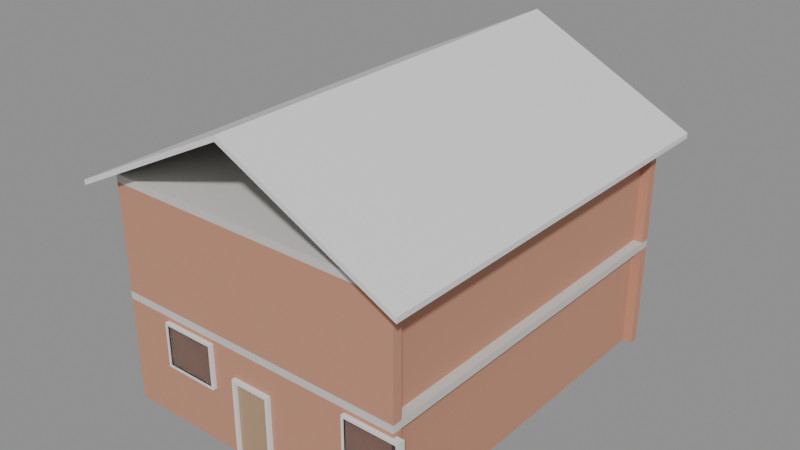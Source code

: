 # Source: gen_casa_2p.blend  (saved by Blender 5.2.45; exported with 4.5.12 LTS)
import bpy
from mathutils import Matrix  # noqa: F401  (used for matrix-valued properties, if any)

bpy.ops.wm.read_factory_settings(use_empty=True)
scene = bpy.context.scene
scene.name = 'Scene'

# ---- materials (node trees are filled in below, after node groups)
mat_ladrillo_rojo = bpy.data.materials.new('Ladrillo_Rojo')
mat_hormigon = bpy.data.materials.new('Hormigon')
mat_teja = bpy.data.materials.new('Teja')
mat_marco_negro = bpy.data.materials.new('Marco_Negro')
mat_madera_roble = bpy.data.materials.new('Madera_Roble')
mat_vidrio = bpy.data.materials.new('Vidrio')

# ---- material node trees
mat_ladrillo_rojo.use_nodes = True; mat_ladrillo_rojo.node_tree.nodes.clear()
_N = mat_ladrillo_rojo.node_tree.nodes; _L = mat_ladrillo_rojo.node_tree.links
n0 = _N.new('ShaderNodeBsdfPrincipled'); n0.name = 'Principled BSDF'; n0.location = (-200, 100)
n0.inputs[0].default_value = (0.55, 0.27, 0.18, 1.0)
n0.inputs[2].default_value = 0.8
n0.inputs[3].default_value = 1.45
n0.inputs[10].default_value = 0.005
n1 = _N.new('ShaderNodeOutputMaterial'); n1.name = 'Material Output'; n1.location = (200, 100)
_L.new(n0.outputs[0], n1.inputs[0])
n1.is_active_output = True
mat_hormigon.use_nodes = True; mat_hormigon.node_tree.nodes.clear()
_N = mat_hormigon.node_tree.nodes; _L = mat_hormigon.node_tree.links
n0 = _N.new('ShaderNodeBsdfPrincipled'); n0.name = 'Principled BSDF'; n0.location = (-200, 100)
n0.inputs[0].default_value = (0.62, 0.61, 0.58, 1.0)
n0.inputs[2].default_value = 0.85
n0.inputs[3].default_value = 1.45
n0.inputs[10].default_value = 0.005
n1 = _N.new('ShaderNodeOutputMaterial'); n1.name = 'Material Output'; n1.location = (200, 100)
_L.new(n0.outputs[0], n1.inputs[0])
n1.is_active_output = True
mat_teja.use_nodes = True; mat_teja.node_tree.nodes.clear()
_N = mat_teja.node_tree.nodes; _L = mat_teja.node_tree.links
n0 = _N.new('ShaderNodeBsdfPrincipled'); n0.name = 'Principled BSDF'; n0.location = (-200, 100)
n0.inputs[3].default_value = 1.45
n0.inputs[10].default_value = 0.005
n1 = _N.new('ShaderNodeOutputMaterial'); n1.name = 'Material Output'; n1.location = (200, 100)
_L.new(n0.outputs[0], n1.inputs[0])
n1.is_active_output = True
mat_marco_negro.use_nodes = True; mat_marco_negro.node_tree.nodes.clear()
_N = mat_marco_negro.node_tree.nodes; _L = mat_marco_negro.node_tree.links
n0 = _N.new('ShaderNodeBsdfPrincipled'); n0.name = 'Principled BSDF'; n0.location = (-200, 100)
n0.inputs[3].default_value = 1.45
n0.inputs[10].default_value = 0.005
n1 = _N.new('ShaderNodeOutputMaterial'); n1.name = 'Material Output'; n1.location = (200, 100)
_L.new(n0.outputs[0], n1.inputs[0])
n1.is_active_output = True
mat_madera_roble.use_nodes = True; mat_madera_roble.node_tree.nodes.clear()
_N = mat_madera_roble.node_tree.nodes; _L = mat_madera_roble.node_tree.links
n0 = _N.new('ShaderNodeBsdfPrincipled'); n0.name = 'Principled BSDF'; n0.location = (-200, 100)
n0.inputs[0].default_value = (0.45, 0.3, 0.18, 1.0)
n0.inputs[2].default_value = 0.6
n0.inputs[3].default_value = 1.45
n0.inputs[10].default_value = 0.005
n1 = _N.new('ShaderNodeOutputMaterial'); n1.name = 'Material Output'; n1.location = (200, 100)
_L.new(n0.outputs[0], n1.inputs[0])
n1.is_active_output = True
mat_vidrio.use_nodes = True; mat_vidrio.node_tree.nodes.clear()
_N = mat_vidrio.node_tree.nodes; _L = mat_vidrio.node_tree.links
n0 = _N.new('ShaderNodeBsdfPrincipled'); n0.name = 'Principled BSDF'; n0.location = (-200, 100)
n0.inputs[0].default_value = (0.7, 0.85, 1.0, 1.0)
n0.inputs[2].default_value = 0.05
n0.inputs[3].default_value = 1.45
n0.inputs[10].default_value = 0.005
n0.inputs[18].default_value = 1.0
n1 = _N.new('ShaderNodeOutputMaterial'); n1.name = 'Material Output'; n1.location = (200, 100)
_L.new(n0.outputs[0], n1.inputs[0])
n1.is_active_output = True

# ---- meshes
me_casafamiliar_p1_muro_sur_cuerpo_mesh = bpy.data.meshes.new('CasaFamiliar_P1_Muro_Sur_Cuerpo_mesh')
me_casafamiliar_p1_muro_sur_cuerpo_mesh.from_pydata([(0.0, 0.0, 0.0), (8.0, 0.0, 0.0), (8.0, 0.25, 0.0), (0.0, 0.25, 0.0), (0.0, 0.0, 2.8), (8.0, 0.0, 2.8), (8.0, 0.25, 2.8), (0.0, 0.25, 2.8)], [], [(0, 1, 2, 3), (4, 5, 6, 7), (0, 1, 5, 4), (1, 2, 6, 5), (2, 3, 7, 6), (3, 0, 4, 7)])
me_casafamiliar_p1_muro_sur_cuerpo_mesh.materials.append(mat_ladrillo_rojo)
me_casafamiliar_p1_muro_sur_cuerpo_mesh.update()
me_casafamiliar_p1_muro_norte_cuerpo_mesh = bpy.data.meshes.new('CasaFamiliar_P1_Muro_Norte_Cuerpo_mesh')
me_casafamiliar_p1_muro_norte_cuerpo_mesh.from_pydata([(0.0, 0.0, 0.0), (8.0, 0.0, 0.0), (8.0, 0.25, 0.0), (0.0, 0.25, 0.0), (0.0, 0.0, 2.8), (8.0, 0.0, 2.8), (8.0, 0.25, 2.8), (0.0, 0.25, 2.8)], [], [(0, 1, 2, 3), (4, 5, 6, 7), (0, 1, 5, 4), (1, 2, 6, 5), (2, 3, 7, 6), (3, 0, 4, 7)])
me_casafamiliar_p1_muro_norte_cuerpo_mesh.materials.append(mat_ladrillo_rojo)
me_casafamiliar_p1_muro_norte_cuerpo_mesh.update()
me_casafamiliar_p1_muro_oeste_cuerpo_mesh = bpy.data.meshes.new('CasaFamiliar_P1_Muro_Oeste_Cuerpo_mesh')
me_casafamiliar_p1_muro_oeste_cuerpo_mesh.from_pydata([(0.0, 0.0, 0.0), (9.5, 0.0, 0.0), (9.5, 0.25, 0.0), (0.0, 0.25, 0.0), (0.0, 0.0, 2.8), (9.5, 0.0, 2.8), (9.5, 0.25, 2.8), (0.0, 0.25, 2.8)], [], [(0, 1, 2, 3), (4, 5, 6, 7), (0, 1, 5, 4), (1, 2, 6, 5), (2, 3, 7, 6), (3, 0, 4, 7)])
me_casafamiliar_p1_muro_oeste_cuerpo_mesh.materials.append(mat_ladrillo_rojo)
me_casafamiliar_p1_muro_oeste_cuerpo_mesh.update()
me_casafamiliar_p1_muro_este_cuerpo_mesh = bpy.data.meshes.new('CasaFamiliar_P1_Muro_Este_Cuerpo_mesh')
me_casafamiliar_p1_muro_este_cuerpo_mesh.from_pydata([(0.0, 0.0, 0.0), (9.5, 0.0, 0.0), (9.5, 0.25, 0.0), (0.0, 0.25, 0.0), (0.0, 0.0, 2.8), (9.5, 0.0, 2.8), (9.5, 0.25, 2.8), (0.0, 0.25, 2.8)], [], [(0, 1, 2, 3), (4, 5, 6, 7), (0, 1, 5, 4), (1, 2, 6, 5), (2, 3, 7, 6), (3, 0, 4, 7)])
me_casafamiliar_p1_muro_este_cuerpo_mesh.materials.append(mat_ladrillo_rojo)
me_casafamiliar_p1_muro_este_cuerpo_mesh.update()
me_casafamiliar_p1_losa_mesh = bpy.data.meshes.new('CasaFamiliar_P1_Losa_mesh')
me_casafamiliar_p1_losa_mesh.from_pydata([(0.0, 0.0, 0.0), (8.0, 0.0, 0.0), (8.0, 10.0, 0.0), (0.0, 10.0, 0.0), (0.0, 0.0, 0.2), (8.0, 0.0, 0.2), (8.0, 10.0, 0.2), (0.0, 10.0, 0.2)], [], [(0, 3, 2, 1), (4, 5, 6, 7), (1, 2, 6, 5), (3, 0, 4, 7), (2, 3, 7, 6), (0, 1, 5, 4)])
me_casafamiliar_p1_losa_mesh.materials.append(mat_hormigon)
me_casafamiliar_p1_losa_mesh.update()
me_casafamiliar_p2_muro_sur_cuerpo_mesh = bpy.data.meshes.new('CasaFamiliar_P2_Muro_Sur_Cuerpo_mesh')
me_casafamiliar_p2_muro_sur_cuerpo_mesh.from_pydata([(0.0, 0.0, 0.0), (8.0, 0.0, 0.0), (8.0, 0.25, 0.0), (0.0, 0.25, 0.0), (0.0, 0.0, 2.8), (8.0, 0.0, 2.8), (8.0, 0.25, 2.8), (0.0, 0.25, 2.8)], [], [(0, 1, 2, 3), (4, 5, 6, 7), (0, 1, 5, 4), (1, 2, 6, 5), (2, 3, 7, 6), (3, 0, 4, 7)])
me_casafamiliar_p2_muro_sur_cuerpo_mesh.materials.append(mat_ladrillo_rojo)
me_casafamiliar_p2_muro_sur_cuerpo_mesh.update()
me_casafamiliar_p2_muro_norte_cuerpo_mesh = bpy.data.meshes.new('CasaFamiliar_P2_Muro_Norte_Cuerpo_mesh')
me_casafamiliar_p2_muro_norte_cuerpo_mesh.from_pydata([(0.0, 0.0, 0.0), (8.0, 0.0, 0.0), (8.0, 0.25, 0.0), (0.0, 0.25, 0.0), (0.0, 0.0, 2.8), (8.0, 0.0, 2.8), (8.0, 0.25, 2.8), (0.0, 0.25, 2.8)], [], [(0, 1, 2, 3), (4, 5, 6, 7), (0, 1, 5, 4), (1, 2, 6, 5), (2, 3, 7, 6), (3, 0, 4, 7)])
me_casafamiliar_p2_muro_norte_cuerpo_mesh.materials.append(mat_ladrillo_rojo)
me_casafamiliar_p2_muro_norte_cuerpo_mesh.update()
me_casafamiliar_p2_muro_oeste_cuerpo_mesh = bpy.data.meshes.new('CasaFamiliar_P2_Muro_Oeste_Cuerpo_mesh')
me_casafamiliar_p2_muro_oeste_cuerpo_mesh.from_pydata([(0.0, 0.0, 0.0), (9.5, 0.0, 0.0), (9.5, 0.25, 0.0), (0.0, 0.25, 0.0), (0.0, 0.0, 2.8), (9.5, 0.0, 2.8), (9.5, 0.25, 2.8), (0.0, 0.25, 2.8)], [], [(0, 1, 2, 3), (4, 5, 6, 7), (0, 1, 5, 4), (1, 2, 6, 5), (2, 3, 7, 6), (3, 0, 4, 7)])
me_casafamiliar_p2_muro_oeste_cuerpo_mesh.materials.append(mat_ladrillo_rojo)
me_casafamiliar_p2_muro_oeste_cuerpo_mesh.update()
me_casafamiliar_p2_muro_este_cuerpo_mesh = bpy.data.meshes.new('CasaFamiliar_P2_Muro_Este_Cuerpo_mesh')
me_casafamiliar_p2_muro_este_cuerpo_mesh.from_pydata([(0.0, 0.0, 0.0), (9.5, 0.0, 0.0), (9.5, 0.25, 0.0), (0.0, 0.25, 0.0), (0.0, 0.0, 2.8), (9.5, 0.0, 2.8), (9.5, 0.25, 2.8), (0.0, 0.25, 2.8)], [], [(0, 1, 2, 3), (4, 5, 6, 7), (0, 1, 5, 4), (1, 2, 6, 5), (2, 3, 7, 6), (3, 0, 4, 7)])
me_casafamiliar_p2_muro_este_cuerpo_mesh.materials.append(mat_ladrillo_rojo)
me_casafamiliar_p2_muro_este_cuerpo_mesh.update()
me_casafamiliar_p2_losa_mesh = bpy.data.meshes.new('CasaFamiliar_P2_Losa_mesh')
me_casafamiliar_p2_losa_mesh.from_pydata([(0.0, 0.0, 0.0), (8.0, 0.0, 0.0), (8.0, 10.0, 0.0), (0.0, 10.0, 0.0), (0.0, 0.0, 0.2), (8.0, 0.0, 0.2), (8.0, 10.0, 0.2), (0.0, 10.0, 0.2)], [], [(0, 3, 2, 1), (4, 5, 6, 7), (1, 2, 6, 5), (3, 0, 4, 7), (2, 3, 7, 6), (0, 1, 5, 4)])
me_casafamiliar_p2_losa_mesh.materials.append(mat_hormigon)
me_casafamiliar_p2_losa_mesh.update()
me_casafamiliar_tejado_cuerpo_mesh = bpy.data.meshes.new('CasaFamiliar_Tejado_Cuerpo_mesh')
me_casafamiliar_tejado_cuerpo_mesh.from_pydata([(-0.5, -0.5, -0.25), (4.0, -0.5, 2.0), (8.5, -0.5, -0.25), (-0.5, 10.5, -0.25), (4.0, 10.5, 2.0), (8.5, 10.5, -0.25), (-0.5, -0.5, -0.1158), (4.0, -0.5, 2.134), (8.5, -0.5, -0.1158), (-0.5, 10.5, -0.1158), (4.0, 10.5, 2.134), (8.5, 10.5, -0.1158)], [], [(0, 1, 4, 3), (6, 7, 10, 9), (0, 3, 9, 6), (0, 6, 7, 1), (3, 4, 10, 9), (1, 2, 5, 4), (7, 8, 11, 10), (2, 8, 11, 5), (1, 7, 8, 2), (4, 5, 11, 10)])
me_casafamiliar_tejado_cuerpo_mesh.materials.append(mat_teja)
me_casafamiliar_tejado_cuerpo_mesh.update()
me_puertaprincipal_jamba_izq_mesh = bpy.data.meshes.new('PuertaPrincipal_Jamba_Izq_mesh')
me_puertaprincipal_jamba_izq_mesh.from_pydata([(0.0, 0.0, 0.0), (0.08, 0.0, 0.0), (0.08, 0.2, 0.0), (0.0, 0.2, 0.0), (0.0, 0.0, 2.1), (0.08, 0.0, 2.1), (0.08, 0.2, 2.1), (0.0, 0.2, 2.1)], [], [(0, 1, 2, 3), (4, 5, 6, 7), (0, 1, 5, 4), (1, 2, 6, 5), (2, 3, 7, 6), (3, 0, 4, 7)])
me_puertaprincipal_jamba_izq_mesh.materials.append(mat_marco_negro)
me_puertaprincipal_jamba_izq_mesh.update()
me_puertaprincipal_jamba_der_mesh = bpy.data.meshes.new('PuertaPrincipal_Jamba_Der_mesh')
me_puertaprincipal_jamba_der_mesh.from_pydata([(0.0, 0.0, 0.0), (0.08, 0.0, 0.0), (0.08, 0.2, 0.0), (0.0, 0.2, 0.0), (0.0, 0.0, 2.1), (0.08, 0.0, 2.1), (0.08, 0.2, 2.1), (0.0, 0.2, 2.1)], [], [(0, 1, 2, 3), (4, 5, 6, 7), (0, 1, 5, 4), (1, 2, 6, 5), (2, 3, 7, 6), (3, 0, 4, 7)])
me_puertaprincipal_jamba_der_mesh.materials.append(mat_marco_negro)
me_puertaprincipal_jamba_der_mesh.update()
me_puertaprincipal_dintel_mesh = bpy.data.meshes.new('PuertaPrincipal_Dintel_mesh')
me_puertaprincipal_dintel_mesh.from_pydata([(0.0, 0.0, 0.0), (0.94, 0.0, 0.0), (0.94, 0.2, 0.0), (0.0, 0.2, 0.0), (0.0, 0.0, 0.08), (0.94, 0.0, 0.08), (0.94, 0.2, 0.08), (0.0, 0.2, 0.08)], [], [(0, 1, 2, 3), (4, 5, 6, 7), (0, 1, 5, 4), (1, 2, 6, 5), (2, 3, 7, 6), (3, 0, 4, 7)])
me_puertaprincipal_dintel_mesh.materials.append(mat_marco_negro)
me_puertaprincipal_dintel_mesh.update()
me_puertaprincipal_panel_mesh = bpy.data.meshes.new('PuertaPrincipal_Panel_mesh')
me_puertaprincipal_panel_mesh.from_pydata([(0.0, 0.0, 0.0), (0.93, 0.0, 0.0), (0.93, 0.04, 0.0), (0.0, 0.04, 0.0), (0.0, 0.0, 2.01), (0.93, 0.0, 2.01), (0.93, 0.04, 2.01), (0.0, 0.04, 2.01)], [], [(0, 1, 2, 3), (4, 5, 6, 7), (0, 1, 5, 4), (1, 2, 6, 5), (2, 3, 7, 6), (3, 0, 4, 7)])
me_puertaprincipal_panel_mesh.materials.append(mat_madera_roble)
me_puertaprincipal_panel_mesh.update()
me_ventanaderecha_jamba_izq_mesh = bpy.data.meshes.new('VentanaDerecha_Jamba_Izq_mesh')
me_ventanaderecha_jamba_izq_mesh.from_pydata([(0.0, 0.0, 0.0), (0.06, 0.0, 0.0), (0.06, 0.2, 0.0), (0.0, 0.2, 0.0), (0.0, 0.0, 1.2), (0.06, 0.0, 1.2), (0.06, 0.2, 1.2), (0.0, 0.2, 1.2)], [], [(0, 1, 2, 3), (4, 5, 6, 7), (0, 1, 5, 4), (1, 2, 6, 5), (2, 3, 7, 6), (3, 0, 4, 7)])
me_ventanaderecha_jamba_izq_mesh.materials.append(mat_marco_negro)
me_ventanaderecha_jamba_izq_mesh.update()
me_ventanaderecha_jamba_der_mesh = bpy.data.meshes.new('VentanaDerecha_Jamba_Der_mesh')
me_ventanaderecha_jamba_der_mesh.from_pydata([(0.0, 0.0, 0.0), (0.06, 0.0, 0.0), (0.06, 0.2, 0.0), (0.0, 0.2, 0.0), (0.0, 0.0, 1.2), (0.06, 0.0, 1.2), (0.06, 0.2, 1.2), (0.0, 0.2, 1.2)], [], [(0, 1, 2, 3), (4, 5, 6, 7), (0, 1, 5, 4), (1, 2, 6, 5), (2, 3, 7, 6), (3, 0, 4, 7)])
me_ventanaderecha_jamba_der_mesh.materials.append(mat_marco_negro)
me_ventanaderecha_jamba_der_mesh.update()
me_ventanaderecha_trav_inf_mesh = bpy.data.meshes.new('VentanaDerecha_Trav_Inf_mesh')
me_ventanaderecha_trav_inf_mesh.from_pydata([(0.0, 0.0, 0.0), (1.38, 0.0, 0.0), (1.38, 0.2, 0.0), (0.0, 0.2, 0.0), (0.0, 0.0, 0.06), (1.38, 0.0, 0.06), (1.38, 0.2, 0.06), (0.0, 0.2, 0.06)], [], [(0, 1, 2, 3), (4, 5, 6, 7), (0, 1, 5, 4), (1, 2, 6, 5), (2, 3, 7, 6), (3, 0, 4, 7)])
me_ventanaderecha_trav_inf_mesh.materials.append(mat_marco_negro)
me_ventanaderecha_trav_inf_mesh.update()
me_ventanaderecha_trav_sup_mesh = bpy.data.meshes.new('VentanaDerecha_Trav_Sup_mesh')
me_ventanaderecha_trav_sup_mesh.from_pydata([(0.0, 0.0, 0.0), (1.38, 0.0, 0.0), (1.38, 0.2, 0.0), (0.0, 0.2, 0.0), (0.0, 0.0, 0.06), (1.38, 0.0, 0.06), (1.38, 0.2, 0.06), (0.0, 0.2, 0.06)], [], [(0, 1, 2, 3), (4, 5, 6, 7), (0, 1, 5, 4), (1, 2, 6, 5), (2, 3, 7, 6), (3, 0, 4, 7)])
me_ventanaderecha_trav_sup_mesh.materials.append(mat_marco_negro)
me_ventanaderecha_trav_sup_mesh.update()
me_ventanaderecha_vidrio_1_1_mesh = bpy.data.meshes.new('VentanaDerecha_Vidrio_1_1_mesh')
me_ventanaderecha_vidrio_1_1_mesh.from_pydata([(0.0, 0.0, 0.0), (1.38, 0.0, 0.0), (1.38, 0.18, 0.0), (0.0, 0.18, 0.0), (0.0, 0.0, 1.08), (1.38, 0.0, 1.08), (1.38, 0.18, 1.08), (0.0, 0.18, 1.08)], [], [(0, 1, 2, 3), (4, 5, 6, 7), (0, 1, 5, 4), (1, 2, 6, 5), (2, 3, 7, 6), (3, 0, 4, 7)])
me_ventanaderecha_vidrio_1_1_mesh.materials.append(mat_vidrio)
me_ventanaderecha_vidrio_1_1_mesh.update()
me_ventanaizquierda_jamba_izq_mesh = bpy.data.meshes.new('VentanaIzquierda_Jamba_Izq_mesh')
me_ventanaizquierda_jamba_izq_mesh.from_pydata([(0.0, 0.0, 0.0), (0.06, 0.0, 0.0), (0.06, 0.2, 0.0), (0.0, 0.2, 0.0), (0.0, 0.0, 1.2), (0.06, 0.0, 1.2), (0.06, 0.2, 1.2), (0.0, 0.2, 1.2)], [], [(0, 1, 2, 3), (4, 5, 6, 7), (0, 1, 5, 4), (1, 2, 6, 5), (2, 3, 7, 6), (3, 0, 4, 7)])
me_ventanaizquierda_jamba_izq_mesh.materials.append(mat_marco_negro)
me_ventanaizquierda_jamba_izq_mesh.update()
me_ventanaizquierda_jamba_der_mesh = bpy.data.meshes.new('VentanaIzquierda_Jamba_Der_mesh')
me_ventanaizquierda_jamba_der_mesh.from_pydata([(0.0, 0.0, 0.0), (0.06, 0.0, 0.0), (0.06, 0.2, 0.0), (0.0, 0.2, 0.0), (0.0, 0.0, 1.2), (0.06, 0.0, 1.2), (0.06, 0.2, 1.2), (0.0, 0.2, 1.2)], [], [(0, 1, 2, 3), (4, 5, 6, 7), (0, 1, 5, 4), (1, 2, 6, 5), (2, 3, 7, 6), (3, 0, 4, 7)])
me_ventanaizquierda_jamba_der_mesh.materials.append(mat_marco_negro)
me_ventanaizquierda_jamba_der_mesh.update()
me_ventanaizquierda_trav_inf_mesh = bpy.data.meshes.new('VentanaIzquierda_Trav_Inf_mesh')
me_ventanaizquierda_trav_inf_mesh.from_pydata([(0.0, 0.0, 0.0), (1.38, 0.0, 0.0), (1.38, 0.2, 0.0), (0.0, 0.2, 0.0), (0.0, 0.0, 0.06), (1.38, 0.0, 0.06), (1.38, 0.2, 0.06), (0.0, 0.2, 0.06)], [], [(0, 1, 2, 3), (4, 5, 6, 7), (0, 1, 5, 4), (1, 2, 6, 5), (2, 3, 7, 6), (3, 0, 4, 7)])
me_ventanaizquierda_trav_inf_mesh.materials.append(mat_marco_negro)
me_ventanaizquierda_trav_inf_mesh.update()
me_ventanaizquierda_trav_sup_mesh = bpy.data.meshes.new('VentanaIzquierda_Trav_Sup_mesh')
me_ventanaizquierda_trav_sup_mesh.from_pydata([(0.0, 0.0, 0.0), (1.38, 0.0, 0.0), (1.38, 0.2, 0.0), (0.0, 0.2, 0.0), (0.0, 0.0, 0.06), (1.38, 0.0, 0.06), (1.38, 0.2, 0.06), (0.0, 0.2, 0.06)], [], [(0, 1, 2, 3), (4, 5, 6, 7), (0, 1, 5, 4), (1, 2, 6, 5), (2, 3, 7, 6), (3, 0, 4, 7)])
me_ventanaizquierda_trav_sup_mesh.materials.append(mat_marco_negro)
me_ventanaizquierda_trav_sup_mesh.update()
me_ventanaizquierda_vidrio_1_1_mesh = bpy.data.meshes.new('VentanaIzquierda_Vidrio_1_1_mesh')
me_ventanaizquierda_vidrio_1_1_mesh.from_pydata([(0.0, 0.0, 0.0), (1.38, 0.0, 0.0), (1.38, 0.18, 0.0), (0.0, 0.18, 0.0), (0.0, 0.0, 1.08), (1.38, 0.0, 1.08), (1.38, 0.18, 1.08), (0.0, 0.18, 1.08)], [], [(0, 1, 2, 3), (4, 5, 6, 7), (0, 1, 5, 4), (1, 2, 6, 5), (2, 3, 7, 6), (3, 0, 4, 7)])
me_ventanaizquierda_vidrio_1_1_mesh.materials.append(mat_vidrio)
me_ventanaizquierda_vidrio_1_1_mesh.update()

# ---- objects
ob_casafamiliar = bpy.data.objects.new('CasaFamiliar', None)
ob_casafamiliar_p1_muro_sur = bpy.data.objects.new('CasaFamiliar_P1_Muro_Sur', None)
ob_casafamiliar_p1_muro_sur_cuerpo = bpy.data.objects.new('CasaFamiliar_P1_Muro_Sur_Cuerpo', me_casafamiliar_p1_muro_sur_cuerpo_mesh)
ob_casafamiliar_p1_muro_norte = bpy.data.objects.new('CasaFamiliar_P1_Muro_Norte', None)
ob_casafamiliar_p1_muro_norte_cuerpo = bpy.data.objects.new('CasaFamiliar_P1_Muro_Norte_Cuerpo', me_casafamiliar_p1_muro_norte_cuerpo_mesh)
ob_casafamiliar_p1_muro_oeste = bpy.data.objects.new('CasaFamiliar_P1_Muro_Oeste', None)
ob_casafamiliar_p1_muro_oeste_cuerpo = bpy.data.objects.new('CasaFamiliar_P1_Muro_Oeste_Cuerpo', me_casafamiliar_p1_muro_oeste_cuerpo_mesh)
ob_casafamiliar_p1_muro_este = bpy.data.objects.new('CasaFamiliar_P1_Muro_Este', None)
ob_casafamiliar_p1_muro_este_cuerpo = bpy.data.objects.new('CasaFamiliar_P1_Muro_Este_Cuerpo', me_casafamiliar_p1_muro_este_cuerpo_mesh)
ob_casafamiliar_p1_losa_solido = bpy.data.objects.new('CasaFamiliar_P1_Losa_Solido', me_casafamiliar_p1_losa_mesh)
ob_casafamiliar_p1_losa = bpy.data.objects.new('CasaFamiliar_P1_Losa', None)
ob_casafamiliar_p2_muro_sur = bpy.data.objects.new('CasaFamiliar_P2_Muro_Sur', None)
ob_casafamiliar_p2_muro_sur_cuerpo = bpy.data.objects.new('CasaFamiliar_P2_Muro_Sur_Cuerpo', me_casafamiliar_p2_muro_sur_cuerpo_mesh)
ob_casafamiliar_p2_muro_norte = bpy.data.objects.new('CasaFamiliar_P2_Muro_Norte', None)
ob_casafamiliar_p2_muro_norte_cuerpo = bpy.data.objects.new('CasaFamiliar_P2_Muro_Norte_Cuerpo', me_casafamiliar_p2_muro_norte_cuerpo_mesh)
ob_casafamiliar_p2_muro_oeste = bpy.data.objects.new('CasaFamiliar_P2_Muro_Oeste', None)
ob_casafamiliar_p2_muro_oeste_cuerpo = bpy.data.objects.new('CasaFamiliar_P2_Muro_Oeste_Cuerpo', me_casafamiliar_p2_muro_oeste_cuerpo_mesh)
ob_casafamiliar_p2_muro_este = bpy.data.objects.new('CasaFamiliar_P2_Muro_Este', None)
ob_casafamiliar_p2_muro_este_cuerpo = bpy.data.objects.new('CasaFamiliar_P2_Muro_Este_Cuerpo', me_casafamiliar_p2_muro_este_cuerpo_mesh)
ob_casafamiliar_p2_losa_solido = bpy.data.objects.new('CasaFamiliar_P2_Losa_Solido', me_casafamiliar_p2_losa_mesh)
ob_casafamiliar_p2_losa = bpy.data.objects.new('CasaFamiliar_P2_Losa', None)
ob_casafamiliar_tejado = bpy.data.objects.new('CasaFamiliar_Tejado', None)
ob_casafamiliar_tejado_cuerpo = bpy.data.objects.new('CasaFamiliar_Tejado_Cuerpo', me_casafamiliar_tejado_cuerpo_mesh)
ob_puertaprincipal = bpy.data.objects.new('PuertaPrincipal', None)
ob_puertaprincipal_jamba_izq = bpy.data.objects.new('PuertaPrincipal_Jamba_Izq', me_puertaprincipal_jamba_izq_mesh)
ob_puertaprincipal_jamba_der = bpy.data.objects.new('PuertaPrincipal_Jamba_Der', me_puertaprincipal_jamba_der_mesh)
ob_puertaprincipal_dintel = bpy.data.objects.new('PuertaPrincipal_Dintel', me_puertaprincipal_dintel_mesh)
ob_puertaprincipal_panel = bpy.data.objects.new('PuertaPrincipal_Panel', me_puertaprincipal_panel_mesh)
ob_ventanaderecha = bpy.data.objects.new('VentanaDerecha', None)
ob_ventanaderecha_jamba_izq = bpy.data.objects.new('VentanaDerecha_Jamba_Izq', me_ventanaderecha_jamba_izq_mesh)
ob_ventanaderecha_jamba_der = bpy.data.objects.new('VentanaDerecha_Jamba_Der', me_ventanaderecha_jamba_der_mesh)
ob_ventanaderecha_trav_inf = bpy.data.objects.new('VentanaDerecha_Trav_Inf', me_ventanaderecha_trav_inf_mesh)
ob_ventanaderecha_trav_sup = bpy.data.objects.new('VentanaDerecha_Trav_Sup', me_ventanaderecha_trav_sup_mesh)
ob_ventanaderecha_vidrio_1_1 = bpy.data.objects.new('VentanaDerecha_Vidrio_1_1', me_ventanaderecha_vidrio_1_1_mesh)
ob_ventanaizquierda = bpy.data.objects.new('VentanaIzquierda', None)
ob_ventanaizquierda_jamba_izq = bpy.data.objects.new('VentanaIzquierda_Jamba_Izq', me_ventanaizquierda_jamba_izq_mesh)
ob_ventanaizquierda_jamba_der = bpy.data.objects.new('VentanaIzquierda_Jamba_Der', me_ventanaizquierda_jamba_der_mesh)
ob_ventanaizquierda_trav_inf = bpy.data.objects.new('VentanaIzquierda_Trav_Inf', me_ventanaizquierda_trav_inf_mesh)
ob_ventanaizquierda_trav_sup = bpy.data.objects.new('VentanaIzquierda_Trav_Sup', me_ventanaizquierda_trav_sup_mesh)
ob_ventanaizquierda_vidrio_1_1 = bpy.data.objects.new('VentanaIzquierda_Vidrio_1_1', me_ventanaizquierda_vidrio_1_1_mesh)

# ---- transforms, parenting, visibility, modifiers, constraints
ob_casafamiliar.location = (0.0, 0.0, 0.0)
ob_casafamiliar.empty_display_type = 'ARROWS'
ob_casafamiliar_p1_muro_sur.parent = ob_casafamiliar
ob_casafamiliar_p1_muro_sur.location = (0.0, 0.0, 0.0)
ob_casafamiliar_p1_muro_sur.empty_display_type = 'ARROWS'
ob_casafamiliar_p1_muro_sur_cuerpo.parent = ob_casafamiliar_p1_muro_sur
ob_casafamiliar_p1_muro_sur_cuerpo.location = (0.0, 0.0, 0.0)
ob_casafamiliar_p1_muro_norte.parent = ob_casafamiliar
ob_casafamiliar_p1_muro_norte.location = (0.0, 9.75, 0.0)
ob_casafamiliar_p1_muro_norte.empty_display_type = 'ARROWS'
ob_casafamiliar_p1_muro_norte_cuerpo.parent = ob_casafamiliar_p1_muro_norte
ob_casafamiliar_p1_muro_norte_cuerpo.location = (0.0, 0.0, 0.0)
ob_casafamiliar_p1_muro_oeste.parent = ob_casafamiliar
ob_casafamiliar_p1_muro_oeste.location = (0.0, 0.25, 0.0)
ob_casafamiliar_p1_muro_oeste.rotation_euler = (0.0, 0.0, 1.571)
ob_casafamiliar_p1_muro_oeste.empty_display_type = 'ARROWS'
ob_casafamiliar_p1_muro_oeste_cuerpo.parent = ob_casafamiliar_p1_muro_oeste
ob_casafamiliar_p1_muro_oeste_cuerpo.location = (0.0, 0.0, 0.0)
ob_casafamiliar_p1_muro_este.parent = ob_casafamiliar
ob_casafamiliar_p1_muro_este.location = (7.75, 0.25, 0.0)
ob_casafamiliar_p1_muro_este.rotation_euler = (0.0, 0.0, 1.571)
ob_casafamiliar_p1_muro_este.empty_display_type = 'ARROWS'
ob_casafamiliar_p1_muro_este_cuerpo.parent = ob_casafamiliar_p1_muro_este
ob_casafamiliar_p1_muro_este_cuerpo.location = (0.0, 0.0, 0.0)
ob_casafamiliar_p1_losa_solido.parent = ob_casafamiliar_p1_losa
ob_casafamiliar_p1_losa_solido.location = (0.0, 0.0, 0.0)
ob_casafamiliar_p1_losa.parent = ob_casafamiliar
ob_casafamiliar_p1_losa.location = (0.0, 0.0, 2.8)
ob_casafamiliar_p1_losa.empty_display_type = 'ARROWS'
ob_casafamiliar_p2_muro_sur.parent = ob_casafamiliar
ob_casafamiliar_p2_muro_sur.location = (0.0, 0.0, 3.0)
ob_casafamiliar_p2_muro_sur.empty_display_type = 'ARROWS'
ob_casafamiliar_p2_muro_sur_cuerpo.parent = ob_casafamiliar_p2_muro_sur
ob_casafamiliar_p2_muro_sur_cuerpo.location = (0.0, 0.0, 0.0)
ob_casafamiliar_p2_muro_norte.parent = ob_casafamiliar
ob_casafamiliar_p2_muro_norte.location = (0.0, 9.75, 3.0)
ob_casafamiliar_p2_muro_norte.empty_display_type = 'ARROWS'
ob_casafamiliar_p2_muro_norte_cuerpo.parent = ob_casafamiliar_p2_muro_norte
ob_casafamiliar_p2_muro_norte_cuerpo.location = (0.0, 0.0, 0.0)
ob_casafamiliar_p2_muro_oeste.parent = ob_casafamiliar
ob_casafamiliar_p2_muro_oeste.location = (0.0, 0.25, 3.0)
ob_casafamiliar_p2_muro_oeste.rotation_euler = (0.0, 0.0, 1.571)
ob_casafamiliar_p2_muro_oeste.empty_display_type = 'ARROWS'
ob_casafamiliar_p2_muro_oeste_cuerpo.parent = ob_casafamiliar_p2_muro_oeste
ob_casafamiliar_p2_muro_oeste_cuerpo.location = (0.0, 0.0, 0.0)
ob_casafamiliar_p2_muro_este.parent = ob_casafamiliar
ob_casafamiliar_p2_muro_este.location = (7.75, 0.25, 3.0)
ob_casafamiliar_p2_muro_este.rotation_euler = (0.0, 0.0, 1.571)
ob_casafamiliar_p2_muro_este.empty_display_type = 'ARROWS'
ob_casafamiliar_p2_muro_este_cuerpo.parent = ob_casafamiliar_p2_muro_este
ob_casafamiliar_p2_muro_este_cuerpo.location = (0.0, 0.0, 0.0)
ob_casafamiliar_p2_losa_solido.parent = ob_casafamiliar_p2_losa
ob_casafamiliar_p2_losa_solido.location = (0.0, 0.0, 0.0)
ob_casafamiliar_p2_losa.parent = ob_casafamiliar
ob_casafamiliar_p2_losa.location = (0.0, 0.0, 5.8)
ob_casafamiliar_p2_losa.empty_display_type = 'ARROWS'
ob_casafamiliar_tejado.parent = ob_casafamiliar
ob_casafamiliar_tejado.location = (0.0, 0.0, 6.0)
ob_casafamiliar_tejado.empty_display_type = 'ARROWS'
ob_casafamiliar_tejado_cuerpo.parent = ob_casafamiliar_tejado
ob_casafamiliar_tejado_cuerpo.location = (0.0, 0.0, 0.0)
ob_puertaprincipal.location = (3.45, -0.1, 0.0)
ob_puertaprincipal.empty_display_type = 'ARROWS'
ob_puertaprincipal_jamba_izq.parent = ob_puertaprincipal
ob_puertaprincipal_jamba_izq.location = (0.0, 0.0, 0.0)
ob_puertaprincipal_jamba_der.parent = ob_puertaprincipal
ob_puertaprincipal_jamba_der.location = (1.02, 0.0, 0.0)
ob_puertaprincipal_dintel.parent = ob_puertaprincipal
ob_puertaprincipal_dintel.location = (0.08, 0.0, 2.02)
ob_puertaprincipal_panel.parent = ob_puertaprincipal
ob_puertaprincipal_panel.location = (0.085, 0.08, 0.005)
ob_ventanaderecha.location = (6.7, -0.1, 1.5)
ob_ventanaderecha.empty_display_type = 'ARROWS'
ob_ventanaderecha_jamba_izq.parent = ob_ventanaderecha
ob_ventanaderecha_jamba_izq.location = (0.0, 0.0, 0.0)
ob_ventanaderecha_jamba_der.parent = ob_ventanaderecha
ob_ventanaderecha_jamba_der.location = (1.44, 0.0, 0.0)
ob_ventanaderecha_trav_inf.parent = ob_ventanaderecha
ob_ventanaderecha_trav_inf.location = (0.06, 0.0, 0.0)
ob_ventanaderecha_trav_sup.parent = ob_ventanaderecha
ob_ventanaderecha_trav_sup.location = (0.06, 0.0, 1.14)
ob_ventanaderecha_vidrio_1_1.parent = ob_ventanaderecha
ob_ventanaderecha_vidrio_1_1.location = (0.06, 0.02, 0.06)
ob_ventanaizquierda.location = (1.3, -0.1, 1.5)
ob_ventanaizquierda.empty_display_type = 'ARROWS'
ob_ventanaizquierda_jamba_izq.parent = ob_ventanaizquierda
ob_ventanaizquierda_jamba_izq.location = (0.0, 0.0, 0.0)
ob_ventanaizquierda_jamba_der.parent = ob_ventanaizquierda
ob_ventanaizquierda_jamba_der.location = (1.44, 0.0, 0.0)
ob_ventanaizquierda_trav_inf.parent = ob_ventanaizquierda
ob_ventanaizquierda_trav_inf.location = (0.06, 0.0, 0.0)
ob_ventanaizquierda_trav_sup.parent = ob_ventanaizquierda
ob_ventanaizquierda_trav_sup.location = (0.06, 0.0, 1.14)
ob_ventanaizquierda_vidrio_1_1.parent = ob_ventanaizquierda
ob_ventanaizquierda_vidrio_1_1.location = (0.06, 0.02, 0.06)

# ---- collection membership
scene.collection.objects.link(ob_casafamiliar)
scene.collection.objects.link(ob_casafamiliar_p1_muro_sur)
scene.collection.objects.link(ob_casafamiliar_p1_muro_sur_cuerpo)
scene.collection.objects.link(ob_casafamiliar_p1_muro_norte)
scene.collection.objects.link(ob_casafamiliar_p1_muro_norte_cuerpo)
scene.collection.objects.link(ob_casafamiliar_p1_muro_oeste)
scene.collection.objects.link(ob_casafamiliar_p1_muro_oeste_cuerpo)
scene.collection.objects.link(ob_casafamiliar_p1_muro_este)
scene.collection.objects.link(ob_casafamiliar_p1_muro_este_cuerpo)
scene.collection.objects.link(ob_casafamiliar_p1_losa_solido)
scene.collection.objects.link(ob_casafamiliar_p1_losa)
scene.collection.objects.link(ob_casafamiliar_p2_muro_sur)
scene.collection.objects.link(ob_casafamiliar_p2_muro_sur_cuerpo)
scene.collection.objects.link(ob_casafamiliar_p2_muro_norte)
scene.collection.objects.link(ob_casafamiliar_p2_muro_norte_cuerpo)
scene.collection.objects.link(ob_casafamiliar_p2_muro_oeste)
scene.collection.objects.link(ob_casafamiliar_p2_muro_oeste_cuerpo)
scene.collection.objects.link(ob_casafamiliar_p2_muro_este)
scene.collection.objects.link(ob_casafamiliar_p2_muro_este_cuerpo)
scene.collection.objects.link(ob_casafamiliar_p2_losa_solido)
scene.collection.objects.link(ob_casafamiliar_p2_losa)
scene.collection.objects.link(ob_casafamiliar_tejado)
scene.collection.objects.link(ob_casafamiliar_tejado_cuerpo)
scene.collection.objects.link(ob_puertaprincipal)
scene.collection.objects.link(ob_puertaprincipal_jamba_izq)
scene.collection.objects.link(ob_puertaprincipal_jamba_der)
scene.collection.objects.link(ob_puertaprincipal_dintel)
scene.collection.objects.link(ob_puertaprincipal_panel)
scene.collection.objects.link(ob_ventanaderecha)
scene.collection.objects.link(ob_ventanaderecha_jamba_izq)
scene.collection.objects.link(ob_ventanaderecha_jamba_der)
scene.collection.objects.link(ob_ventanaderecha_trav_inf)
scene.collection.objects.link(ob_ventanaderecha_trav_sup)
scene.collection.objects.link(ob_ventanaderecha_vidrio_1_1)
scene.collection.objects.link(ob_ventanaizquierda)
scene.collection.objects.link(ob_ventanaizquierda_jamba_izq)
scene.collection.objects.link(ob_ventanaizquierda_jamba_der)
scene.collection.objects.link(ob_ventanaizquierda_trav_inf)
scene.collection.objects.link(ob_ventanaizquierda_trav_sup)
scene.collection.objects.link(ob_ventanaizquierda_vidrio_1_1)

# ---- scene / render settings (as saved in the file)
scene.frame_start = 1; scene.frame_end = 250; scene.frame_set(1)
scene.render.engine = 'BLENDER_EEVEE_NEXT'
scene.render.bake_bias = 0.0
scene.render.bake_samples = 0
scene.render.compositor_device = 'GPU'
scene.eevee.use_volume_custom_range = False
scene.eevee.fast_gi_thickness_near = 0.1
scene.eevee.fast_gi_thickness_far = 0.0
scene.eevee.ray_tracing_options.screen_trace_thickness = 0.1
bpy.context.view_layer.update()

# ---- added for rendering (the .blend has no active camera and no usable light): camera, sun + grey world if the file has none
cam_auto = bpy.data.cameras.new('AutoCamera')
cam_auto.lens = 50.0
cam_auto.sensor_width = 36.0
cam_auto.clip_end = 1000.0
ob_auto_camera = bpy.data.objects.new('AutoCamera', cam_auto)
scene.collection.objects.link(ob_auto_camera)
ob_auto_camera.location = (19.1512, -13.1815, 16.1881)
ob_auto_camera.rotation_euler = (1.09748, -7.21219e-08, 0.694738)
scene.camera = ob_auto_camera
light_auto_sun = bpy.data.lights.new('AutoSun', 'SUN')
light_auto_sun.energy = 3.0
light_auto_sun.angle = 0.0523599
ob_auto_sun = bpy.data.objects.new('AutoSun', light_auto_sun)
scene.collection.objects.link(ob_auto_sun)
ob_auto_sun.rotation_euler = (0.872665, 0.174533, 0.523599)
if scene.world is None:
    world_auto = bpy.data.worlds.new('AutoWorld')
    world_auto.color = (0.3, 0.3, 0.3)
    scene.world = world_auto
bpy.context.view_layer.update()

